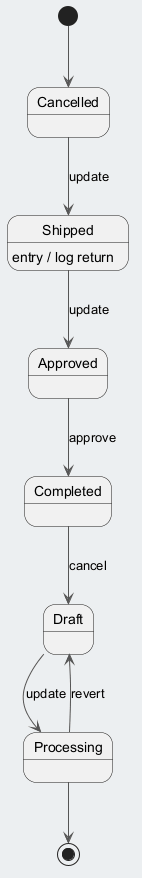

The diagram above was rendered by PlantUML. Its source (embedded in the PNG):
@startuml
skinparam backgroundColor #ECEFF1
skinparam classBackgroundColor #FFFFFF
skinparam classBorderColor #455A64
skinparam ArrowColor #555555
[*] --> Cancelled
Cancelled --> Shipped : update
Shipped --> Approved : update
Shipped : entry / log return
Approved --> Completed : approve
Completed --> Draft : cancel
Draft --> Processing : update
Processing --> Draft : revert
Processing --> [*]
@enduml